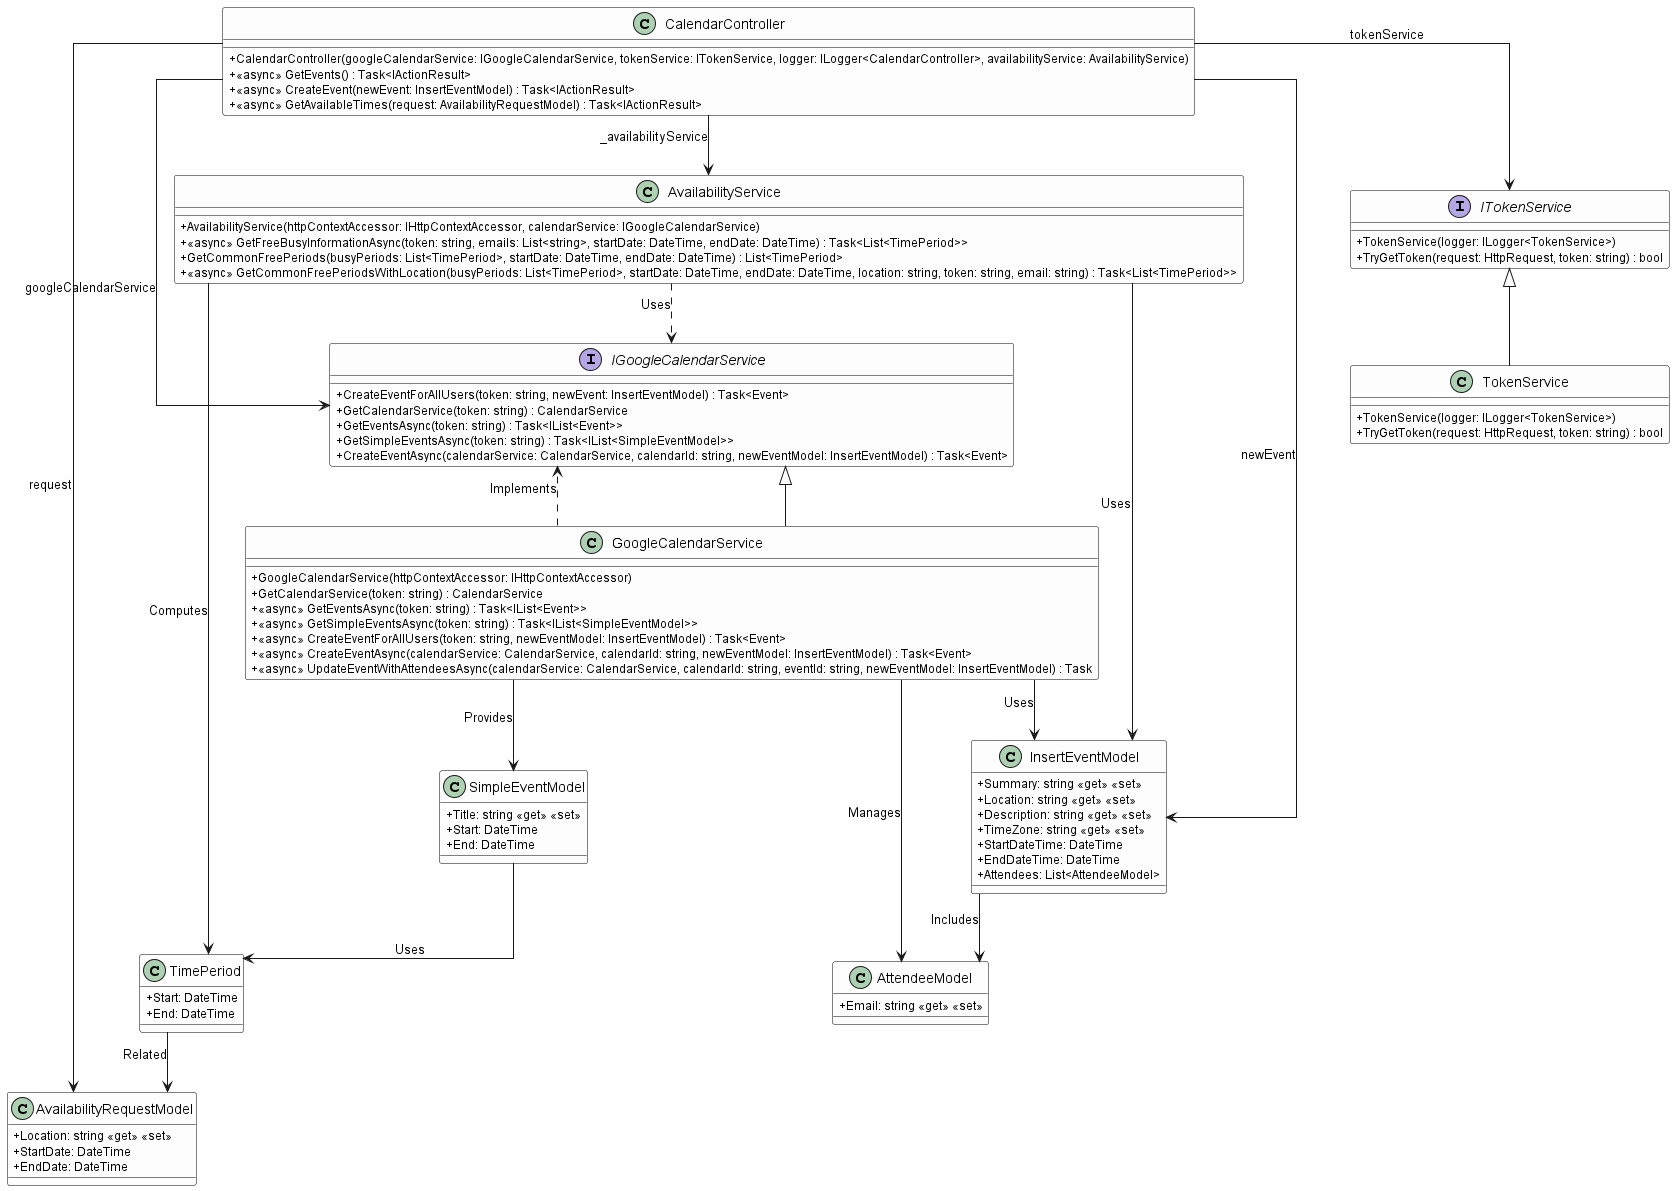

The diagram above was rendered by PlantUML. Its source (embedded in the PNG):
@startuml
skinparam class {
  AttributeIconSize 0
  AttributeFontSize 12
  BackgroundColor #FDFDFD
  BorderColor #000000
  FontSize 14
  ClassFontSize 16
}
skinparam diagram {
  Scale 1.5
}
skinparam linetype ortho
skinparam linestyle solid

class CalendarController {
    + CalendarController(googleCalendarService: IGoogleCalendarService, tokenService: ITokenService, logger: ILogger<CalendarController>, availabilityService: AvailabilityService)
    + <<async>> GetEvents() : Task<IActionResult>
    + <<async>> CreateEvent(newEvent: InsertEventModel) : Task<IActionResult>
    + <<async>> GetAvailableTimes(request: AvailabilityRequestModel) : Task<IActionResult>
}

class AvailabilityRequestModel {
    + Location: string <<get>> <<set>>
    + StartDate: DateTime
    + EndDate: DateTime
}

class InsertEventModel {
    + Summary: string <<get>> <<set>>
    + Location: string <<get>> <<set>>
    + Description: string <<get>> <<set>>
    + TimeZone: string <<get>> <<set>>
    + StartDateTime: DateTime
    + EndDateTime: DateTime
    + Attendees: List<AttendeeModel>
}

class AttendeeModel {
    + Email: string <<get>> <<set>>
}

class SimpleEventModel {
    + Title: string <<get>> <<set>>
    + Start: DateTime
    + End: DateTime
}

class TimePeriod {
    + Start: DateTime
    + End: DateTime
}

class AvailabilityService {
    + AvailabilityService(httpContextAccessor: IHttpContextAccessor, calendarService: IGoogleCalendarService)
    + <<async>> GetFreeBusyInformationAsync(token: string, emails: List<string>, startDate: DateTime, endDate: DateTime) : Task<List<TimePeriod>>
    + GetCommonFreePeriods(busyPeriods: List<TimePeriod>, startDate: DateTime, endDate: DateTime) : List<TimePeriod>
    + <<async>> GetCommonFreePeriodsWithLocation(busyPeriods: List<TimePeriod>, startDate: DateTime, endDate: DateTime, location: string, token: string, email: string) : Task<List<TimePeriod>>
}

class GoogleCalendarService {
    + GoogleCalendarService(httpContextAccessor: IHttpContextAccessor)
    + GetCalendarService(token: string) : CalendarService
    + <<async>> GetEventsAsync(token: string) : Task<IList<Event>>
    + <<async>> GetSimpleEventsAsync(token: string) : Task<IList<SimpleEventModel>>
    + <<async>> CreateEventForAllUsers(token: string, newEventModel: InsertEventModel) : Task<Event>
    + <<async>> CreateEventAsync(calendarService: CalendarService, calendarId: string, newEventModel: InsertEventModel) : Task<Event>
    + <<async>> UpdateEventWithAttendeesAsync(calendarService: CalendarService, calendarId: string, eventId: string, newEventModel: InsertEventModel) : Task
}

interface IGoogleCalendarService {
    + CreateEventForAllUsers(token: string, newEvent: InsertEventModel) : Task<Event>
    + GetCalendarService(token: string) : CalendarService
    + GetEventsAsync(token: string) : Task<IList<Event>>
    + GetSimpleEventsAsync(token: string) : Task<IList<SimpleEventModel>>
    + CreateEventAsync(calendarService: CalendarService, calendarId: string, newEventModel: InsertEventModel) : Task<Event>
}

interface ITokenService {
    + TokenService(logger: ILogger<TokenService>)
    + TryGetToken(request: HttpRequest, token: string) : bool
}

class TokenService {
    + TokenService(logger: ILogger<TokenService>)
    + TryGetToken(request: HttpRequest, token: string) : bool
}

CalendarController --> AvailabilityService : _availabilityService
CalendarController --> AvailabilityRequestModel : request
CalendarController --> IGoogleCalendarService : googleCalendarService
CalendarController --> ITokenService : tokenService
CalendarController --> InsertEventModel : newEvent

AvailabilityService ..> IGoogleCalendarService : Uses
AvailabilityService --> TimePeriod : Computes
AvailabilityService --> InsertEventModel : Uses

GoogleCalendarService ..> IGoogleCalendarService : Implements
GoogleCalendarService --> InsertEventModel : Uses
GoogleCalendarService --> SimpleEventModel : Provides
GoogleCalendarService --> AttendeeModel : Manages

IGoogleCalendarService <|-- GoogleCalendarService
ITokenService <|-- TokenService

InsertEventModel --> AttendeeModel : Includes
SimpleEventModel --> TimePeriod : Uses
TimePeriod --> AvailabilityRequestModel : Related

@enduml